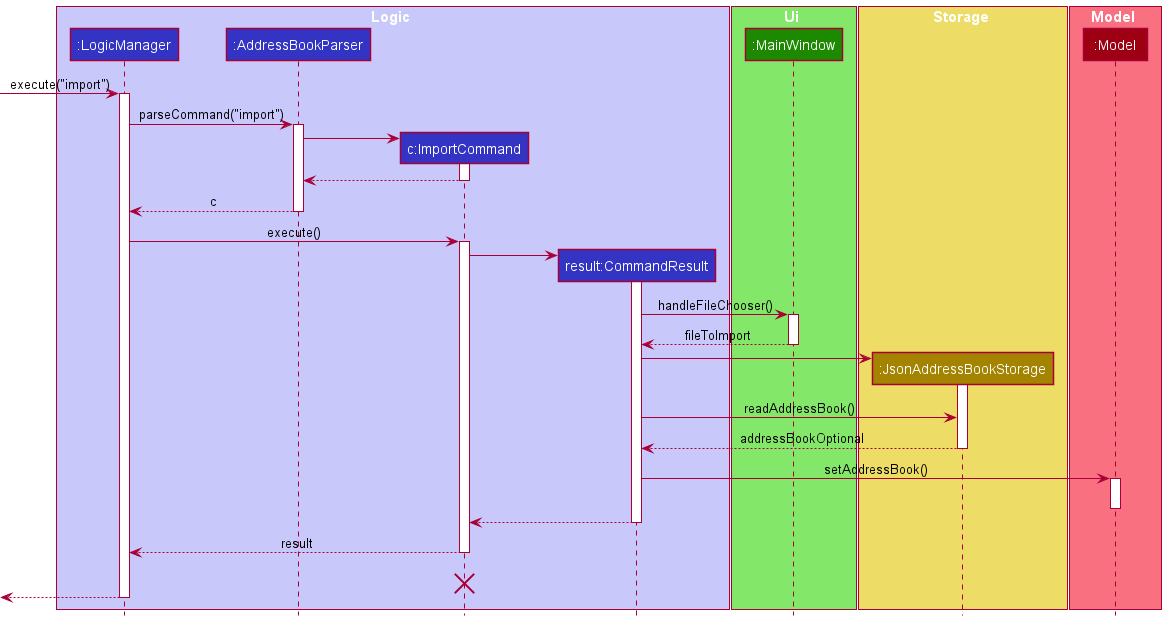

The diagram above was rendered by PlantUML. Its source (embedded in the PNG):
@startuml
!include style.puml

box Logic LOGIC_COLOR_T1
participant ":LogicManager" as LogicManager LOGIC_COLOR
participant ":AddressBookParser" as AddressBookParser LOGIC_COLOR
participant "c:ImportCommand" as ImportCommand LOGIC_COLOR
participant "result:CommandResult" as CommandResult LOGIC_COLOR
end box

box Ui UI_COLOR_T1
participant ":MainWindow" as MainWindow UI_COLOR
end box

box Storage STORAGE_COLOR_T1
participant ":JsonAddressBookStorage" as JsonAddressBookStorage STORAGE_COLOR
end box

box Model MODEL_COLOR_T1
participant ":Model" as Model MODEL_COLOR
end box

[-> LogicManager : execute("import")
activate LogicManager

LogicManager -> AddressBookParser : parseCommand("import")
activate AddressBookParser

create ImportCommand
AddressBookParser -> ImportCommand
activate ImportCommand

ImportCommand --> AddressBookParser
deactivate ImportCommand

AddressBookParser --> LogicManager : c
deactivate AddressBookParser

LogicManager -> ImportCommand : execute()
activate ImportCommand

create CommandResult
ImportCommand -> CommandResult
activate CommandResult

CommandResult -> MainWindow : handleFileChooser()
activate MainWindow

MainWindow --> CommandResult :fileToImport
deactivate MainWindow

create JsonAddressBookStorage
CommandResult -> JsonAddressBookStorage
activate JsonAddressBookStorage

CommandResult -> JsonAddressBookStorage : readAddressBook()
JsonAddressBookStorage --> CommandResult : addressBookOptional
deactivate JsonAddressBookStorage


CommandResult -> Model : setAddressBook()
activate Model
deactivate Model

CommandResult --> ImportCommand
deactivate CommandResult
ImportCommand --> LogicManager : result
deactivate ImportCommand
ImportCommand -[hidden]-> LogicManager : result
destroy ImportCommand

[<--LogicManager
deactivate LogicManager
@enduml